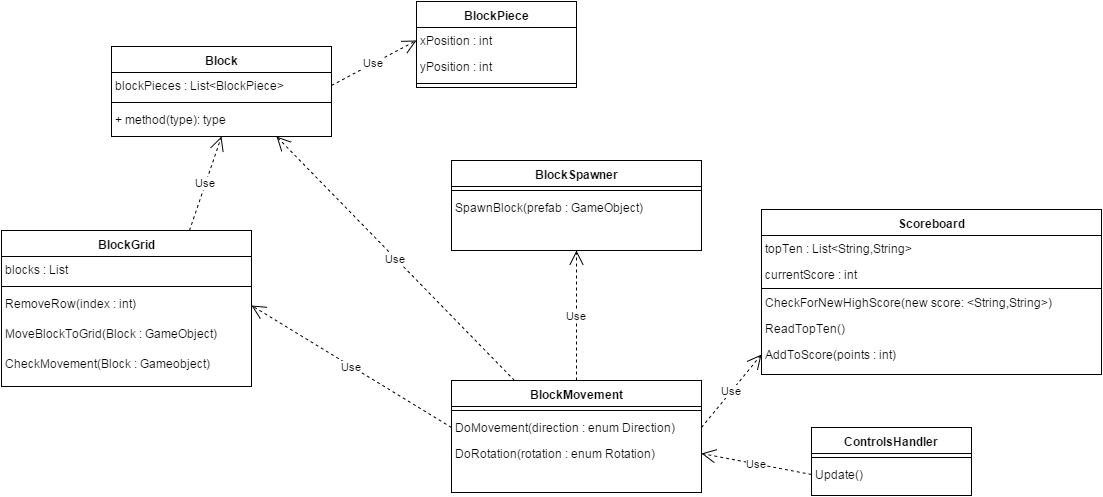

The diagram above was exported from draw.io. Its source (the exported page's mxGraphModel, read from the mxfile embedded in the PNG):
<mxGraphModel dx="1434" dy="1562" grid="1" gridSize="10" guides="1" tooltips="1" connect="1" arrows="1" fold="1" page="1" pageScale="1" pageWidth="1169" pageHeight="826" background="#ffffff" math="0">
  <root>
    <mxCell id="0" style=";html=1;" />
    <mxCell id="1" style=";html=1;" parent="0" />
    <mxCell id="28df39fb59cca816-55" value="&lt;span&gt;BlockGrid&lt;/span&gt;" style="swimlane;html=1;fontStyle=1;align=center;verticalAlign=top;childLayout=stackLayout;horizontal=1;startSize=26;horizontalStack=0;resizeParent=1;resizeLast=0;collapsible=1;marginBottom=0;swimlaneFillColor=#ffffff;" vertex="1" parent="1">
      <mxGeometry x="40" y="-481" width="250" height="156" as="geometry" />
    </mxCell>
    <mxCell id="28df39fb59cca816-56" value="&lt;span&gt;blocks : List&lt;/span&gt;" style="text;html=1;strokeColor=none;fillColor=none;align=left;verticalAlign=top;spacingLeft=4;spacingRight=4;whiteSpace=wrap;overflow=hidden;rotatable=0;points=[[0,0.5],[1,0.5]];portConstraint=eastwest;" vertex="1" parent="28df39fb59cca816-55">
      <mxGeometry y="26" width="250" height="26" as="geometry" />
    </mxCell>
    <mxCell id="28df39fb59cca816-57" value="" style="line;html=1;strokeWidth=1;fillColor=none;align=left;verticalAlign=middle;spacingTop=-1;spacingLeft=3;spacingRight=3;rotatable=0;labelPosition=right;points=[];portConstraint=eastwest;" vertex="1" parent="28df39fb59cca816-55">
      <mxGeometry y="52" width="250" height="8" as="geometry" />
    </mxCell>
    <mxCell id="28df39fb59cca816-58" value="&lt;span&gt;RemoveRow(index : int)&lt;/span&gt;" style="text;html=1;strokeColor=none;fillColor=none;align=left;verticalAlign=top;spacingLeft=4;spacingRight=4;whiteSpace=wrap;overflow=hidden;rotatable=0;points=[[0,0.5],[1,0.5]];portConstraint=eastwest;" vertex="1" parent="28df39fb59cca816-55">
      <mxGeometry y="60" width="250" height="30" as="geometry" />
    </mxCell>
    <mxCell id="28df39fb59cca816-66" value="&lt;span&gt;MoveBlockToGrid(Block : GameObject)&lt;/span&gt;" style="text;html=1;strokeColor=none;fillColor=none;align=left;verticalAlign=top;spacingLeft=4;spacingRight=4;whiteSpace=wrap;overflow=hidden;rotatable=0;points=[[0,0.5],[1,0.5]];portConstraint=eastwest;" vertex="1" parent="28df39fb59cca816-55">
      <mxGeometry y="90" width="250" height="30" as="geometry" />
    </mxCell>
    <mxCell id="28df39fb59cca816-67" value="CheckMovement(Block : Gameobject)" style="text;html=1;strokeColor=none;fillColor=none;align=left;verticalAlign=top;spacingLeft=4;spacingRight=4;whiteSpace=wrap;overflow=hidden;rotatable=0;points=[[0,0.5],[1,0.5]];portConstraint=eastwest;" vertex="1" parent="28df39fb59cca816-55">
      <mxGeometry y="120" width="250" height="30" as="geometry" />
    </mxCell>
    <mxCell id="28df39fb59cca816-69" value="BlockSpawner" style="swimlane;html=1;fontStyle=1;align=center;verticalAlign=top;childLayout=stackLayout;horizontal=1;startSize=26;horizontalStack=0;resizeParent=1;resizeLast=0;collapsible=1;marginBottom=0;swimlaneFillColor=#ffffff;" vertex="1" parent="1">
      <mxGeometry x="490" y="-551" width="250" height="90" as="geometry" />
    </mxCell>
    <mxCell id="28df39fb59cca816-71" value="" style="line;html=1;strokeWidth=1;fillColor=none;align=left;verticalAlign=middle;spacingTop=-1;spacingLeft=3;spacingRight=3;rotatable=0;labelPosition=right;points=[];portConstraint=eastwest;" vertex="1" parent="28df39fb59cca816-69">
      <mxGeometry y="26" width="250" height="8" as="geometry" />
    </mxCell>
    <mxCell id="28df39fb59cca816-72" value="SpawnBlock(prefab : GameObject)" style="text;html=1;strokeColor=none;fillColor=none;align=left;verticalAlign=top;spacingLeft=4;spacingRight=4;whiteSpace=wrap;overflow=hidden;rotatable=0;points=[[0,0.5],[1,0.5]];portConstraint=eastwest;" vertex="1" parent="28df39fb59cca816-69">
      <mxGeometry y="34" width="250" height="26" as="geometry" />
    </mxCell>
    <mxCell id="28df39fb59cca816-73" value="ControlsHandler" style="swimlane;html=1;fontStyle=1;align=center;verticalAlign=top;childLayout=stackLayout;horizontal=1;startSize=26;horizontalStack=0;resizeParent=1;resizeLast=0;collapsible=1;marginBottom=0;swimlaneFillColor=#ffffff;" vertex="1" parent="1">
      <mxGeometry x="850" y="-284" width="160" height="68" as="geometry" />
    </mxCell>
    <mxCell id="28df39fb59cca816-75" value="" style="line;html=1;strokeWidth=1;fillColor=none;align=left;verticalAlign=middle;spacingTop=-1;spacingLeft=3;spacingRight=3;rotatable=0;labelPosition=right;points=[];portConstraint=eastwest;" vertex="1" parent="28df39fb59cca816-73">
      <mxGeometry y="26" width="160" height="8" as="geometry" />
    </mxCell>
    <mxCell id="28df39fb59cca816-76" value="Update()" style="text;html=1;strokeColor=none;fillColor=none;align=left;verticalAlign=top;spacingLeft=4;spacingRight=4;whiteSpace=wrap;overflow=hidden;rotatable=0;points=[[0,0.5],[1,0.5]];portConstraint=eastwest;" vertex="1" parent="28df39fb59cca816-73">
      <mxGeometry y="34" width="160" height="26" as="geometry" />
    </mxCell>
    <mxCell id="28df39fb59cca816-77" value="BlockMovement" style="swimlane;html=1;fontStyle=1;align=center;verticalAlign=top;childLayout=stackLayout;horizontal=1;startSize=26;horizontalStack=0;resizeParent=1;resizeLast=0;collapsible=1;marginBottom=0;swimlaneFillColor=#ffffff;" vertex="1" parent="1">
      <mxGeometry x="490" y="-331" width="250" height="112" as="geometry" />
    </mxCell>
    <mxCell id="28df39fb59cca816-79" value="" style="line;html=1;strokeWidth=1;fillColor=none;align=left;verticalAlign=middle;spacingTop=-1;spacingLeft=3;spacingRight=3;rotatable=0;labelPosition=right;points=[];portConstraint=eastwest;" vertex="1" parent="28df39fb59cca816-77">
      <mxGeometry y="26" width="250" height="8" as="geometry" />
    </mxCell>
    <mxCell id="28df39fb59cca816-80" value="DoMovement(direction : enum Direction)" style="text;html=1;strokeColor=none;fillColor=none;align=left;verticalAlign=top;spacingLeft=4;spacingRight=4;whiteSpace=wrap;overflow=hidden;rotatable=0;points=[[0,0.5],[1,0.5]];portConstraint=eastwest;" vertex="1" parent="28df39fb59cca816-77">
      <mxGeometry y="34" width="250" height="26" as="geometry" />
    </mxCell>
    <mxCell id="28df39fb59cca816-81" value="DoRotation(rotation : enum Rotation)" style="text;html=1;strokeColor=none;fillColor=none;align=left;verticalAlign=top;spacingLeft=4;spacingRight=4;whiteSpace=wrap;overflow=hidden;rotatable=0;points=[[0,0.5],[1,0.5]];portConstraint=eastwest;" vertex="1" parent="28df39fb59cca816-77">
      <mxGeometry y="60" width="250" height="26" as="geometry" />
    </mxCell>
    <mxCell id="28df39fb59cca816-97" value="&lt;span&gt;Scoreboard&lt;/span&gt;" style="swimlane;html=1;fontStyle=1;align=center;verticalAlign=top;childLayout=stackLayout;horizontal=1;startSize=26;horizontalStack=0;resizeParent=1;resizeLast=0;collapsible=1;marginBottom=0;swimlaneFillColor=#ffffff;" vertex="1" parent="1">
      <mxGeometry x="800" y="-502" width="340" height="165" as="geometry" />
    </mxCell>
    <mxCell id="28df39fb59cca816-98" value="&lt;span&gt;topTen : List&amp;lt;String,String&amp;gt;&lt;/span&gt;&lt;br&gt;" style="text;html=1;strokeColor=none;fillColor=none;align=left;verticalAlign=top;spacingLeft=4;spacingRight=4;whiteSpace=wrap;overflow=hidden;rotatable=0;points=[[0,0.5],[1,0.5]];portConstraint=eastwest;" vertex="1" parent="28df39fb59cca816-97">
      <mxGeometry y="26" width="340" height="26" as="geometry" />
    </mxCell>
    <mxCell id="28df39fb59cca816-102" value="&lt;span&gt;currentScore : int&lt;/span&gt;" style="text;html=1;strokeColor=none;fillColor=none;align=left;verticalAlign=top;spacingLeft=4;spacingRight=4;whiteSpace=wrap;overflow=hidden;rotatable=0;points=[[0,0.5],[1,0.5]];portConstraint=eastwest;" vertex="1" parent="28df39fb59cca816-97">
      <mxGeometry y="52" width="340" height="26" as="geometry" />
    </mxCell>
    <mxCell id="28df39fb59cca816-99" value="" style="line;html=1;strokeWidth=1;fillColor=none;align=left;verticalAlign=middle;spacingTop=-1;spacingLeft=3;spacingRight=3;rotatable=0;labelPosition=right;points=[];portConstraint=eastwest;" vertex="1" parent="28df39fb59cca816-97">
      <mxGeometry y="78" width="340" height="2" as="geometry" />
    </mxCell>
    <mxCell id="28df39fb59cca816-100" value="CheckForNewHighScore(new score: &amp;lt;String,String&amp;gt;)" style="text;html=1;strokeColor=none;fillColor=none;align=left;verticalAlign=top;spacingLeft=4;spacingRight=4;whiteSpace=wrap;overflow=hidden;rotatable=0;points=[[0,0.5],[1,0.5]];portConstraint=eastwest;" vertex="1" parent="28df39fb59cca816-97">
      <mxGeometry y="80" width="340" height="26" as="geometry" />
    </mxCell>
    <mxCell id="28df39fb59cca816-101" value="&lt;span&gt;ReadTopTen()&lt;/span&gt;" style="text;html=1;strokeColor=none;fillColor=none;align=left;verticalAlign=top;spacingLeft=4;spacingRight=4;whiteSpace=wrap;overflow=hidden;rotatable=0;points=[[0,0.5],[1,0.5]];portConstraint=eastwest;" vertex="1" parent="28df39fb59cca816-97">
      <mxGeometry y="106" width="340" height="26" as="geometry" />
    </mxCell>
    <mxCell id="28df39fb59cca816-103" value="&lt;span&gt;AddToScore(points : int)&lt;/span&gt;" style="text;html=1;strokeColor=none;fillColor=none;align=left;verticalAlign=top;spacingLeft=4;spacingRight=4;whiteSpace=wrap;overflow=hidden;rotatable=0;points=[[0,0.5],[1,0.5]];portConstraint=eastwest;" vertex="1" parent="28df39fb59cca816-97">
      <mxGeometry y="132" width="340" height="26" as="geometry" />
    </mxCell>
    <mxCell id="28df39fb59cca816-115" value="Use" style="endArrow=open;endSize=12;dashed=1;html=1;exitX=0;exitY=0.5;entryX=1;entryY=0.5;" edge="1" parent="1" source="28df39fb59cca816-76" target="28df39fb59cca816-81">
      <mxGeometry width="160" relative="1" as="geometry">
        <mxPoint x="860" y="-144" as="sourcePoint" />
        <mxPoint x="610" y="-262" as="targetPoint" />
      </mxGeometry>
    </mxCell>
    <mxCell id="28df39fb59cca816-116" value="Use" style="endArrow=open;endSize=12;dashed=1;html=1;entryX=0.5;entryY=1;exitX=0.5;exitY=0;" edge="1" parent="1" source="28df39fb59cca816-77" target="28df39fb59cca816-69">
      <mxGeometry width="160" relative="1" as="geometry">
        <mxPoint x="430" y="-355" as="sourcePoint" />
        <mxPoint x="590" y="-355" as="targetPoint" />
      </mxGeometry>
    </mxCell>
    <mxCell id="28df39fb59cca816-117" value="Use" style="endArrow=open;endSize=12;dashed=1;html=1;exitX=0;exitY=0.5;entryX=1;entryY=0.5;" edge="1" parent="1" source="28df39fb59cca816-80" target="28df39fb59cca816-58">
      <mxGeometry width="160" relative="1" as="geometry">
        <mxPoint x="340" y="-425" as="sourcePoint" />
        <mxPoint x="300" y="-365" as="targetPoint" />
      </mxGeometry>
    </mxCell>
    <mxCell id="28df39fb59cca816-120" value="Use" style="endArrow=open;endSize=12;dashed=1;html=1;exitX=1;exitY=0.5;entryX=0;entryY=0.5;" edge="1" parent="1" source="28df39fb59cca816-80" target="28df39fb59cca816-103">
      <mxGeometry width="160" relative="1" as="geometry">
        <mxPoint x="790" y="-345" as="sourcePoint" />
        <mxPoint x="950" y="-345" as="targetPoint" />
      </mxGeometry>
    </mxCell>
    <mxCell id="28df39fb59cca816-121" value="Block" style="swimlane;html=1;fontStyle=1;align=center;verticalAlign=top;childLayout=stackLayout;horizontal=1;startSize=26;horizontalStack=0;resizeParent=1;resizeLast=0;collapsible=1;marginBottom=0;swimlaneFillColor=#ffffff;" vertex="1" parent="1">
      <mxGeometry x="150" y="-665" width="220" height="90" as="geometry" />
    </mxCell>
    <mxCell id="28df39fb59cca816-122" value="blockPieces : List&amp;lt;BlockPiece&amp;gt;" style="text;html=1;strokeColor=none;fillColor=none;align=left;verticalAlign=top;spacingLeft=4;spacingRight=4;whiteSpace=wrap;overflow=hidden;rotatable=0;points=[[0,0.5],[1,0.5]];portConstraint=eastwest;" vertex="1" parent="28df39fb59cca816-121">
      <mxGeometry y="26" width="220" height="26" as="geometry" />
    </mxCell>
    <mxCell id="28df39fb59cca816-123" value="" style="line;html=1;strokeWidth=1;fillColor=none;align=left;verticalAlign=middle;spacingTop=-1;spacingLeft=3;spacingRight=3;rotatable=0;labelPosition=right;points=[];portConstraint=eastwest;" vertex="1" parent="28df39fb59cca816-121">
      <mxGeometry y="52" width="220" height="8" as="geometry" />
    </mxCell>
    <mxCell id="28df39fb59cca816-124" value="+ method(type): type" style="text;html=1;strokeColor=none;fillColor=none;align=left;verticalAlign=top;spacingLeft=4;spacingRight=4;whiteSpace=wrap;overflow=hidden;rotatable=0;points=[[0,0.5],[1,0.5]];portConstraint=eastwest;" vertex="1" parent="28df39fb59cca816-121">
      <mxGeometry y="60" width="220" height="26" as="geometry" />
    </mxCell>
    <mxCell id="28df39fb59cca816-125" value="BlockPiece" style="swimlane;html=1;fontStyle=1;align=center;verticalAlign=top;childLayout=stackLayout;horizontal=1;startSize=26;horizontalStack=0;resizeParent=1;resizeLast=0;collapsible=1;marginBottom=0;swimlaneFillColor=#ffffff;" vertex="1" parent="1">
      <mxGeometry x="455" y="-710" width="160" height="86" as="geometry" />
    </mxCell>
    <mxCell id="28df39fb59cca816-126" value="xPosition : int" style="text;html=1;strokeColor=none;fillColor=none;align=left;verticalAlign=top;spacingLeft=4;spacingRight=4;whiteSpace=wrap;overflow=hidden;rotatable=0;points=[[0,0.5],[1,0.5]];portConstraint=eastwest;" vertex="1" parent="28df39fb59cca816-125">
      <mxGeometry y="26" width="160" height="26" as="geometry" />
    </mxCell>
    <mxCell id="28df39fb59cca816-129" value="yPosition : int" style="text;html=1;strokeColor=none;fillColor=none;align=left;verticalAlign=top;spacingLeft=4;spacingRight=4;whiteSpace=wrap;overflow=hidden;rotatable=0;points=[[0,0.5],[1,0.5]];portConstraint=eastwest;" vertex="1" parent="28df39fb59cca816-125">
      <mxGeometry y="52" width="160" height="26" as="geometry" />
    </mxCell>
    <mxCell id="28df39fb59cca816-127" value="" style="line;html=1;strokeWidth=1;fillColor=none;align=left;verticalAlign=middle;spacingTop=-1;spacingLeft=3;spacingRight=3;rotatable=0;labelPosition=right;points=[];portConstraint=eastwest;" vertex="1" parent="28df39fb59cca816-125">
      <mxGeometry y="78" width="160" height="8" as="geometry" />
    </mxCell>
    <mxCell id="28df39fb59cca816-130" value="Use" style="endArrow=open;endSize=12;dashed=1;html=1;exitX=0.25;exitY=0;entryX=0.75;entryY=1;" edge="1" parent="1" source="28df39fb59cca816-77" target="28df39fb59cca816-121">
      <mxGeometry width="160" relative="1" as="geometry">
        <mxPoint x="480" y="-405" as="sourcePoint" />
        <mxPoint x="340" y="-525" as="targetPoint" />
      </mxGeometry>
    </mxCell>
    <mxCell id="28df39fb59cca816-132" value="Use" style="endArrow=open;endSize=12;dashed=1;html=1;exitX=1;exitY=0.5;entryX=0;entryY=0.5;" edge="1" parent="1" source="28df39fb59cca816-122" target="28df39fb59cca816-126">
      <mxGeometry width="160" relative="1" as="geometry">
        <mxPoint x="-290" y="-785" as="sourcePoint" />
        <mxPoint x="-130" y="-785" as="targetPoint" />
      </mxGeometry>
    </mxCell>
    <mxCell id="28df39fb59cca816-133" value="Use" style="endArrow=open;endSize=12;dashed=1;html=1;exitX=0.75;exitY=0;entryX=0.5;entryY=1;" edge="1" parent="1" source="28df39fb59cca816-55" target="28df39fb59cca816-121">
      <mxGeometry width="160" relative="1" as="geometry">
        <mxPoint x="210" y="-535" as="sourcePoint" />
        <mxPoint x="370" y="-535" as="targetPoint" />
      </mxGeometry>
    </mxCell>
  </root>
</mxGraphModel>